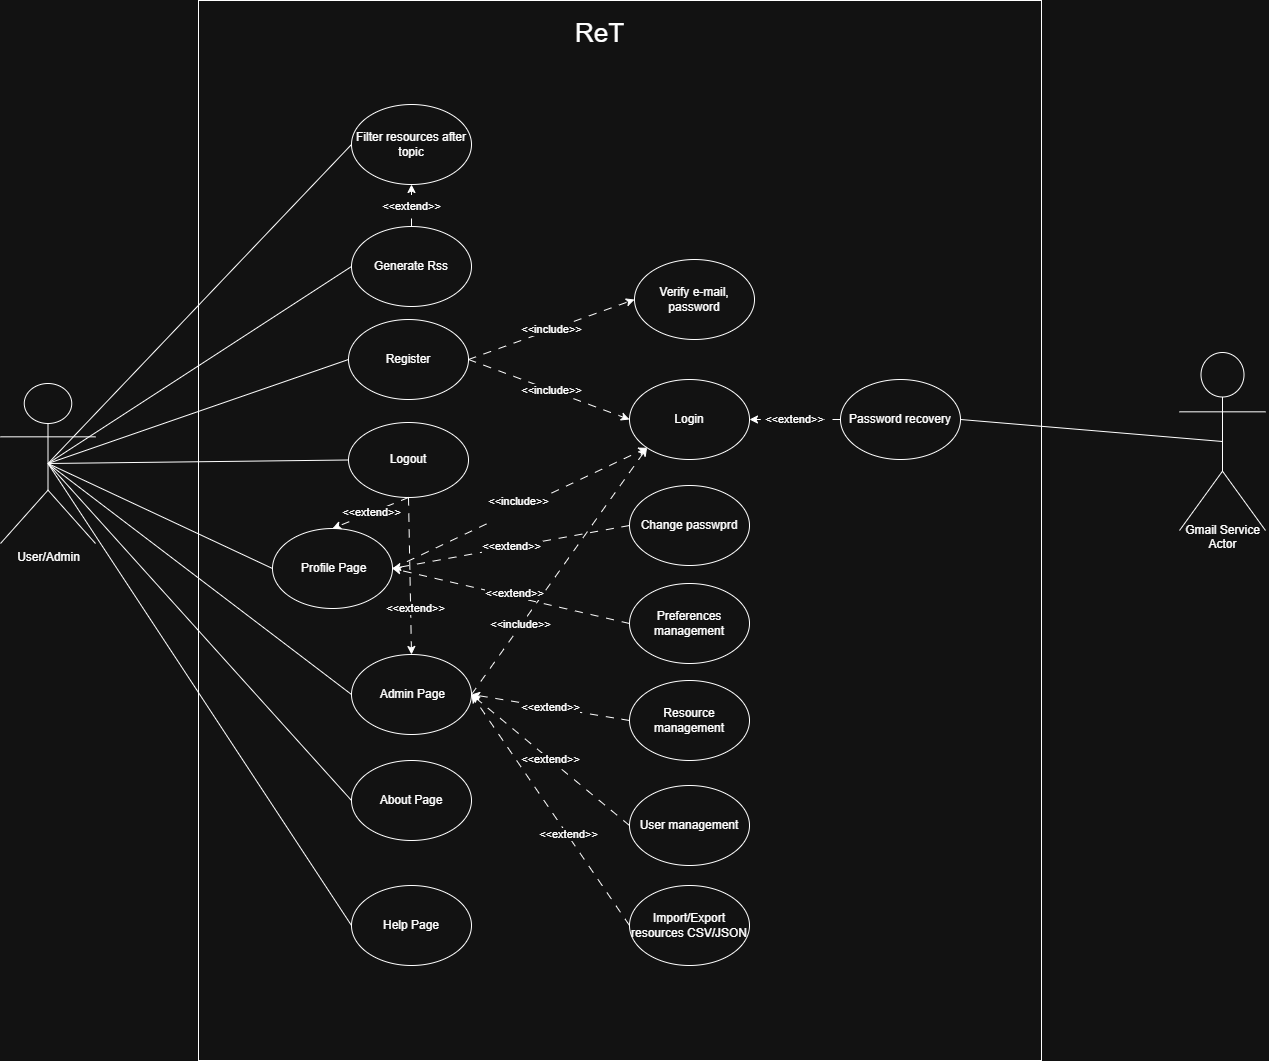

The diagram above was exported from draw.io. Its source (the exported page's mxGraphModel, read from the mxfile embedded in the PNG):
<mxGraphModel dx="2289" dy="1826" grid="0" gridSize="10" guides="1" tooltips="1" connect="1" arrows="1" fold="1" page="0" pageScale="1" pageWidth="827" pageHeight="1169" math="0" shadow="0">
  <root>
    <mxCell id="0" />
    <mxCell id="1" parent="0" />
    <mxCell id="DsWRABKD716btpSVxT7W-1" value="User/Admin" style="shape=umlActor;verticalLabelPosition=bottom;verticalAlign=top;html=1;outlineConnect=0;labelBackgroundColor=none;" parent="1" vertex="1">
      <mxGeometry x="-349" y="-79" width="95" height="160" as="geometry" />
    </mxCell>
    <mxCell id="aBvZjlg5AvP_2m7NC6w9-1" value="Register" style="ellipse;whiteSpace=wrap;html=1;" vertex="1" parent="1">
      <mxGeometry x="-1" y="-143" width="120" height="80" as="geometry" />
    </mxCell>
    <mxCell id="aBvZjlg5AvP_2m7NC6w9-2" value="Login" style="ellipse;whiteSpace=wrap;html=1;" vertex="1" parent="1">
      <mxGeometry x="280" y="-83" width="120" height="80" as="geometry" />
    </mxCell>
    <mxCell id="aBvZjlg5AvP_2m7NC6w9-14" value="" style="endArrow=none;html=1;rounded=0;entryX=0;entryY=0.5;entryDx=0;entryDy=0;exitX=0.5;exitY=0.5;exitDx=0;exitDy=0;exitPerimeter=0;" edge="1" parent="1" source="DsWRABKD716btpSVxT7W-1" target="aBvZjlg5AvP_2m7NC6w9-1">
      <mxGeometry width="50" height="50" relative="1" as="geometry">
        <mxPoint x="-218" y="2" as="sourcePoint" />
        <mxPoint x="322" y="30" as="targetPoint" />
        <Array as="points" />
      </mxGeometry>
    </mxCell>
    <mxCell id="aBvZjlg5AvP_2m7NC6w9-18" value="" style="endArrow=classic;html=1;rounded=0;exitX=1;exitY=0.5;exitDx=0;exitDy=0;entryX=0;entryY=0.5;entryDx=0;entryDy=0;dashed=1;dashPattern=8 8;" edge="1" parent="1" source="aBvZjlg5AvP_2m7NC6w9-1" target="aBvZjlg5AvP_2m7NC6w9-2">
      <mxGeometry relative="1" as="geometry">
        <mxPoint x="235" y="48" as="sourcePoint" />
        <mxPoint x="335" y="48" as="targetPoint" />
      </mxGeometry>
    </mxCell>
    <mxCell id="aBvZjlg5AvP_2m7NC6w9-19" value="&amp;lt;&amp;lt;include&amp;gt;&amp;gt;" style="edgeLabel;resizable=0;html=1;;align=center;verticalAlign=middle;" connectable="0" vertex="1" parent="aBvZjlg5AvP_2m7NC6w9-18">
      <mxGeometry relative="1" as="geometry">
        <mxPoint x="1" as="offset" />
      </mxGeometry>
    </mxCell>
    <mxCell id="aBvZjlg5AvP_2m7NC6w9-20" value="Filter resources after topic" style="ellipse;whiteSpace=wrap;html=1;" vertex="1" parent="1">
      <mxGeometry x="2" y="-358" width="120" height="80" as="geometry" />
    </mxCell>
    <mxCell id="aBvZjlg5AvP_2m7NC6w9-21" value="Generate Rss" style="ellipse;whiteSpace=wrap;html=1;" vertex="1" parent="1">
      <mxGeometry x="2" y="-236" width="120" height="80" as="geometry" />
    </mxCell>
    <mxCell id="aBvZjlg5AvP_2m7NC6w9-22" value="&amp;lt;&amp;lt;extend&amp;gt;&amp;gt;" style="endArrow=classic;html=1;rounded=0;exitX=0.5;exitY=0;exitDx=0;exitDy=0;entryX=0.5;entryY=1;entryDx=0;entryDy=0;dashed=1;dashPattern=8 8;" edge="1" parent="1" source="aBvZjlg5AvP_2m7NC6w9-21" target="aBvZjlg5AvP_2m7NC6w9-20">
      <mxGeometry width="50" height="50" relative="1" as="geometry">
        <mxPoint x="260" y="-24" as="sourcePoint" />
        <mxPoint x="310" y="-74" as="targetPoint" />
      </mxGeometry>
    </mxCell>
    <mxCell id="aBvZjlg5AvP_2m7NC6w9-25" value="" style="endArrow=none;html=1;rounded=0;exitX=0.5;exitY=0.5;exitDx=0;exitDy=0;exitPerimeter=0;entryX=0;entryY=0.5;entryDx=0;entryDy=0;" edge="1" parent="1" source="DsWRABKD716btpSVxT7W-1" target="aBvZjlg5AvP_2m7NC6w9-21">
      <mxGeometry width="50" height="50" relative="1" as="geometry">
        <mxPoint x="198" y="-39" as="sourcePoint" />
        <mxPoint x="248" y="-89" as="targetPoint" />
      </mxGeometry>
    </mxCell>
    <mxCell id="aBvZjlg5AvP_2m7NC6w9-28" value="&amp;nbsp;Profile Page" style="ellipse;whiteSpace=wrap;html=1;" vertex="1" parent="1">
      <mxGeometry x="-77" y="66" width="120" height="80" as="geometry" />
    </mxCell>
    <mxCell id="aBvZjlg5AvP_2m7NC6w9-29" value="&amp;nbsp;Admin Page" style="ellipse;whiteSpace=wrap;html=1;" vertex="1" parent="1">
      <mxGeometry x="2" y="192" width="120" height="80" as="geometry" />
    </mxCell>
    <mxCell id="aBvZjlg5AvP_2m7NC6w9-31" value="&amp;lt;&amp;lt;include&amp;gt;&amp;gt;&lt;div&gt;&lt;br&gt;&lt;/div&gt;" style="endArrow=classic;html=1;rounded=0;exitX=1;exitY=0.5;exitDx=0;exitDy=0;entryX=0;entryY=1;entryDx=0;entryDy=0;dashed=1;dashPattern=8 8;" edge="1" parent="1" source="aBvZjlg5AvP_2m7NC6w9-28" target="aBvZjlg5AvP_2m7NC6w9-2">
      <mxGeometry width="50" height="50" relative="1" as="geometry">
        <mxPoint x="143" y="8" as="sourcePoint" />
        <mxPoint x="174" y="16" as="targetPoint" />
      </mxGeometry>
    </mxCell>
    <mxCell id="aBvZjlg5AvP_2m7NC6w9-33" value="&amp;lt;&amp;lt;include&amp;gt;&amp;gt;" style="endArrow=classic;html=1;rounded=0;exitX=1;exitY=0.5;exitDx=0;exitDy=0;entryX=0;entryY=1;entryDx=0;entryDy=0;dashed=1;dashPattern=8 8;" edge="1" parent="1" source="aBvZjlg5AvP_2m7NC6w9-29" target="aBvZjlg5AvP_2m7NC6w9-2">
      <mxGeometry x="-0.4325" y="1" width="50" height="50" relative="1" as="geometry">
        <mxPoint x="249" y="17" as="sourcePoint" />
        <mxPoint x="280" y="-6" as="targetPoint" />
        <mxPoint as="offset" />
      </mxGeometry>
    </mxCell>
    <mxCell id="aBvZjlg5AvP_2m7NC6w9-34" value="" style="endArrow=none;html=1;rounded=0;exitX=0.5;exitY=0.5;exitDx=0;exitDy=0;exitPerimeter=0;entryX=0;entryY=0.5;entryDx=0;entryDy=0;" edge="1" parent="1" source="DsWRABKD716btpSVxT7W-1" target="aBvZjlg5AvP_2m7NC6w9-28">
      <mxGeometry width="50" height="50" relative="1" as="geometry">
        <mxPoint x="261" y="24" as="sourcePoint" />
        <mxPoint x="311" y="-26" as="targetPoint" />
      </mxGeometry>
    </mxCell>
    <mxCell id="aBvZjlg5AvP_2m7NC6w9-35" value="" style="endArrow=none;html=1;rounded=0;exitX=0.5;exitY=0.5;exitDx=0;exitDy=0;exitPerimeter=0;entryX=0;entryY=0.5;entryDx=0;entryDy=0;" edge="1" parent="1" source="DsWRABKD716btpSVxT7W-1" target="aBvZjlg5AvP_2m7NC6w9-29">
      <mxGeometry width="50" height="50" relative="1" as="geometry">
        <mxPoint x="261" y="223" as="sourcePoint" />
        <mxPoint x="311" y="173" as="targetPoint" />
      </mxGeometry>
    </mxCell>
    <mxCell id="aBvZjlg5AvP_2m7NC6w9-36" value="About Page" style="ellipse;whiteSpace=wrap;html=1;" vertex="1" parent="1">
      <mxGeometry x="2" y="298" width="120" height="80" as="geometry" />
    </mxCell>
    <mxCell id="aBvZjlg5AvP_2m7NC6w9-37" value="Help Page" style="ellipse;whiteSpace=wrap;html=1;" vertex="1" parent="1">
      <mxGeometry x="2" y="423" width="120" height="80" as="geometry" />
    </mxCell>
    <mxCell id="aBvZjlg5AvP_2m7NC6w9-39" value="" style="endArrow=none;html=1;rounded=0;exitX=0.5;exitY=0.5;exitDx=0;exitDy=0;exitPerimeter=0;entryX=0;entryY=0.5;entryDx=0;entryDy=0;" edge="1" parent="1" source="DsWRABKD716btpSVxT7W-1" target="aBvZjlg5AvP_2m7NC6w9-36">
      <mxGeometry width="50" height="50" relative="1" as="geometry">
        <mxPoint x="261" y="249" as="sourcePoint" />
        <mxPoint x="311" y="199" as="targetPoint" />
      </mxGeometry>
    </mxCell>
    <mxCell id="aBvZjlg5AvP_2m7NC6w9-40" value="" style="endArrow=none;html=1;rounded=0;exitX=0.5;exitY=0.5;exitDx=0;exitDy=0;exitPerimeter=0;entryX=0;entryY=0.5;entryDx=0;entryDy=0;" edge="1" parent="1" source="DsWRABKD716btpSVxT7W-1" target="aBvZjlg5AvP_2m7NC6w9-37">
      <mxGeometry width="50" height="50" relative="1" as="geometry">
        <mxPoint x="261" y="249" as="sourcePoint" />
        <mxPoint x="311" y="199" as="targetPoint" />
      </mxGeometry>
    </mxCell>
    <mxCell id="aBvZjlg5AvP_2m7NC6w9-41" value="Change passwprd" style="ellipse;whiteSpace=wrap;html=1;" vertex="1" parent="1">
      <mxGeometry x="280" y="23" width="120" height="80" as="geometry" />
    </mxCell>
    <mxCell id="aBvZjlg5AvP_2m7NC6w9-42" value="Preferences management" style="ellipse;whiteSpace=wrap;html=1;" vertex="1" parent="1">
      <mxGeometry x="280" y="121" width="120" height="80" as="geometry" />
    </mxCell>
    <mxCell id="aBvZjlg5AvP_2m7NC6w9-43" value="&amp;lt;&amp;lt;extend&amp;gt;&amp;gt;" style="endArrow=classic;html=1;rounded=0;exitX=0;exitY=0.5;exitDx=0;exitDy=0;entryX=1;entryY=0.5;entryDx=0;entryDy=0;dashed=1;dashPattern=8 8;" edge="1" parent="1" source="aBvZjlg5AvP_2m7NC6w9-41" target="aBvZjlg5AvP_2m7NC6w9-28">
      <mxGeometry width="50" height="50" relative="1" as="geometry">
        <mxPoint x="244" y="173" as="sourcePoint" />
        <mxPoint x="294" y="123" as="targetPoint" />
      </mxGeometry>
    </mxCell>
    <mxCell id="aBvZjlg5AvP_2m7NC6w9-45" value="&amp;lt;" style="endArrow=classic;html=1;rounded=0;exitX=0;exitY=0.5;exitDx=0;exitDy=0;entryX=1;entryY=0.5;entryDx=0;entryDy=0;dashed=1;dashPattern=8 8;" edge="1" parent="1" source="aBvZjlg5AvP_2m7NC6w9-42" target="aBvZjlg5AvP_2m7NC6w9-28">
      <mxGeometry width="50" height="50" relative="1" as="geometry">
        <mxPoint x="244" y="173" as="sourcePoint" />
        <mxPoint x="294" y="123" as="targetPoint" />
      </mxGeometry>
    </mxCell>
    <mxCell id="aBvZjlg5AvP_2m7NC6w9-46" value="&amp;lt;&amp;lt;extend&amp;gt;&amp;gt;" style="edgeLabel;html=1;align=center;verticalAlign=middle;resizable=0;points=[];" vertex="1" connectable="0" parent="aBvZjlg5AvP_2m7NC6w9-45">
      <mxGeometry x="-0.0178" y="-4" relative="1" as="geometry">
        <mxPoint as="offset" />
      </mxGeometry>
    </mxCell>
    <mxCell id="aBvZjlg5AvP_2m7NC6w9-52" value="" style="endArrow=none;html=1;rounded=0;exitX=0.5;exitY=0.5;exitDx=0;exitDy=0;exitPerimeter=0;entryX=0;entryY=0.5;entryDx=0;entryDy=0;" edge="1" parent="1" source="DsWRABKD716btpSVxT7W-1" target="aBvZjlg5AvP_2m7NC6w9-20">
      <mxGeometry width="50" height="50" relative="1" as="geometry">
        <mxPoint x="259" y="-21" as="sourcePoint" />
        <mxPoint x="309" y="-71" as="targetPoint" />
      </mxGeometry>
    </mxCell>
    <mxCell id="aBvZjlg5AvP_2m7NC6w9-54" value="Resource management" style="ellipse;whiteSpace=wrap;html=1;" vertex="1" parent="1">
      <mxGeometry x="280" y="218" width="120" height="80" as="geometry" />
    </mxCell>
    <mxCell id="aBvZjlg5AvP_2m7NC6w9-55" value="Verify e-mail, password" style="ellipse;whiteSpace=wrap;html=1;" vertex="1" parent="1">
      <mxGeometry x="285" y="-203" width="120" height="80" as="geometry" />
    </mxCell>
    <mxCell id="aBvZjlg5AvP_2m7NC6w9-56" value="&amp;lt;&amp;lt;include&amp;gt;&amp;gt;" style="endArrow=classic;html=1;rounded=0;exitX=1;exitY=0.5;exitDx=0;exitDy=0;entryX=0;entryY=0.5;entryDx=0;entryDy=0;dashed=1;dashPattern=8 8;" edge="1" parent="1" source="aBvZjlg5AvP_2m7NC6w9-1" target="aBvZjlg5AvP_2m7NC6w9-55">
      <mxGeometry width="50" height="50" relative="1" as="geometry">
        <mxPoint x="247" y="42" as="sourcePoint" />
        <mxPoint x="297" y="-8" as="targetPoint" />
      </mxGeometry>
    </mxCell>
    <mxCell id="aBvZjlg5AvP_2m7NC6w9-57" value="Password recovery" style="ellipse;whiteSpace=wrap;html=1;" vertex="1" parent="1">
      <mxGeometry x="491" y="-83" width="120" height="80" as="geometry" />
    </mxCell>
    <mxCell id="aBvZjlg5AvP_2m7NC6w9-58" value="&amp;lt;&amp;lt;extend&amp;gt;&amp;gt;" style="endArrow=classic;html=1;rounded=0;exitX=0;exitY=0.5;exitDx=0;exitDy=0;entryX=1;entryY=0.5;entryDx=0;entryDy=0;dashed=1;dashPattern=8 8;" edge="1" parent="1" source="aBvZjlg5AvP_2m7NC6w9-57" target="aBvZjlg5AvP_2m7NC6w9-2">
      <mxGeometry width="50" height="50" relative="1" as="geometry">
        <mxPoint x="247" y="42" as="sourcePoint" />
        <mxPoint x="297" y="-8" as="targetPoint" />
      </mxGeometry>
    </mxCell>
    <mxCell id="aBvZjlg5AvP_2m7NC6w9-59" value="User management" style="ellipse;whiteSpace=wrap;html=1;" vertex="1" parent="1">
      <mxGeometry x="280" y="323" width="120" height="80" as="geometry" />
    </mxCell>
    <mxCell id="aBvZjlg5AvP_2m7NC6w9-61" value="&amp;lt;&amp;lt;extend&amp;gt;&amp;gt;" style="endArrow=classic;html=1;rounded=0;exitX=0;exitY=0.5;exitDx=0;exitDy=0;entryX=1;entryY=0.5;entryDx=0;entryDy=0;dashed=1;dashPattern=8 8;" edge="1" parent="1" source="aBvZjlg5AvP_2m7NC6w9-54" target="aBvZjlg5AvP_2m7NC6w9-29">
      <mxGeometry width="50" height="50" relative="1" as="geometry">
        <mxPoint x="247" y="315" as="sourcePoint" />
        <mxPoint x="297" y="265" as="targetPoint" />
      </mxGeometry>
    </mxCell>
    <mxCell id="aBvZjlg5AvP_2m7NC6w9-62" value="&amp;lt;&amp;lt;extend&amp;gt;&amp;gt;" style="endArrow=classic;html=1;rounded=0;exitX=0;exitY=0.5;exitDx=0;exitDy=0;entryX=1;entryY=0.5;entryDx=0;entryDy=0;dashed=1;dashPattern=8 8;" edge="1" parent="1" source="aBvZjlg5AvP_2m7NC6w9-59" target="aBvZjlg5AvP_2m7NC6w9-29">
      <mxGeometry width="50" height="50" relative="1" as="geometry">
        <mxPoint x="247" y="315" as="sourcePoint" />
        <mxPoint x="297" y="265" as="targetPoint" />
      </mxGeometry>
    </mxCell>
    <mxCell id="aBvZjlg5AvP_2m7NC6w9-63" value="Import/Export resources CSV/JSON" style="ellipse;whiteSpace=wrap;html=1;" vertex="1" parent="1">
      <mxGeometry x="280" y="423" width="120" height="80" as="geometry" />
    </mxCell>
    <mxCell id="aBvZjlg5AvP_2m7NC6w9-64" value="" style="endArrow=classic;html=1;rounded=0;exitX=0;exitY=0.5;exitDx=0;exitDy=0;entryX=1;entryY=0.5;entryDx=0;entryDy=0;dashed=1;dashPattern=8 8;" edge="1" parent="1" source="aBvZjlg5AvP_2m7NC6w9-63" target="aBvZjlg5AvP_2m7NC6w9-29">
      <mxGeometry width="50" height="50" relative="1" as="geometry">
        <mxPoint x="247" y="414" as="sourcePoint" />
        <mxPoint x="297" y="364" as="targetPoint" />
      </mxGeometry>
    </mxCell>
    <mxCell id="aBvZjlg5AvP_2m7NC6w9-65" value="&amp;lt;&amp;lt;extend&amp;gt;&amp;gt;" style="edgeLabel;html=1;align=center;verticalAlign=middle;resizable=0;points=[];" vertex="1" connectable="0" parent="aBvZjlg5AvP_2m7NC6w9-64">
      <mxGeometry x="-0.2015" relative="1" as="geometry">
        <mxPoint as="offset" />
      </mxGeometry>
    </mxCell>
    <mxCell id="aBvZjlg5AvP_2m7NC6w9-66" value="Actor" style="shape=umlActor;verticalLabelPosition=bottom;verticalAlign=top;html=1;outlineConnect=0;" vertex="1" parent="1">
      <mxGeometry x="830" y="-110" width="86" height="178" as="geometry" />
    </mxCell>
    <mxCell id="aBvZjlg5AvP_2m7NC6w9-74" value="" style="endArrow=none;html=1;rounded=0;exitX=0.5;exitY=0.5;exitDx=0;exitDy=0;exitPerimeter=0;entryX=1;entryY=0.5;entryDx=0;entryDy=0;" edge="1" parent="1" source="aBvZjlg5AvP_2m7NC6w9-66" target="aBvZjlg5AvP_2m7NC6w9-57">
      <mxGeometry width="50" height="50" relative="1" as="geometry">
        <mxPoint x="315" y="134" as="sourcePoint" />
        <mxPoint x="365" y="84" as="targetPoint" />
      </mxGeometry>
    </mxCell>
    <mxCell id="aBvZjlg5AvP_2m7NC6w9-78" value="Gmail Service" style="text;html=1;align=center;verticalAlign=middle;resizable=0;points=[];autosize=1;strokeColor=none;fillColor=none;" vertex="1" parent="1">
      <mxGeometry x="826.5" y="55" width="93" height="26" as="geometry" />
    </mxCell>
    <mxCell id="aBvZjlg5AvP_2m7NC6w9-79" value="Logout" style="ellipse;whiteSpace=wrap;html=1;" vertex="1" parent="1">
      <mxGeometry x="-1" y="-40" width="120" height="75" as="geometry" />
    </mxCell>
    <mxCell id="aBvZjlg5AvP_2m7NC6w9-80" value="" style="endArrow=none;html=1;rounded=0;exitX=0.5;exitY=0.5;exitDx=0;exitDy=0;exitPerimeter=0;entryX=0;entryY=0.5;entryDx=0;entryDy=0;" edge="1" parent="1" source="DsWRABKD716btpSVxT7W-1" target="aBvZjlg5AvP_2m7NC6w9-79">
      <mxGeometry width="50" height="50" relative="1" as="geometry">
        <mxPoint x="335" y="34" as="sourcePoint" />
        <mxPoint x="385" y="-16" as="targetPoint" />
      </mxGeometry>
    </mxCell>
    <mxCell id="aBvZjlg5AvP_2m7NC6w9-81" value="&amp;lt;&amp;lt;extend&amp;gt;&amp;gt;" style="endArrow=classic;html=1;rounded=0;exitX=0.5;exitY=1;exitDx=0;exitDy=0;entryX=0.5;entryY=0;entryDx=0;entryDy=0;dashed=1;dashPattern=8 8;" edge="1" parent="1" source="aBvZjlg5AvP_2m7NC6w9-79" target="aBvZjlg5AvP_2m7NC6w9-28">
      <mxGeometry width="50" height="50" relative="1" as="geometry">
        <mxPoint x="323" y="27" as="sourcePoint" />
        <mxPoint x="373" y="-23" as="targetPoint" />
      </mxGeometry>
    </mxCell>
    <mxCell id="aBvZjlg5AvP_2m7NC6w9-82" value="" style="endArrow=classic;html=1;rounded=0;exitX=0.5;exitY=1;exitDx=0;exitDy=0;entryX=0.5;entryY=0;entryDx=0;entryDy=0;dashed=1;dashPattern=8 8;" edge="1" parent="1" source="aBvZjlg5AvP_2m7NC6w9-79" target="aBvZjlg5AvP_2m7NC6w9-29">
      <mxGeometry width="50" height="50" relative="1" as="geometry">
        <mxPoint x="323" y="27" as="sourcePoint" />
        <mxPoint x="373" y="-23" as="targetPoint" />
      </mxGeometry>
    </mxCell>
    <mxCell id="aBvZjlg5AvP_2m7NC6w9-83" value="&amp;lt;&amp;lt;extend&amp;gt;&amp;gt;" style="edgeLabel;html=1;align=center;verticalAlign=middle;resizable=0;points=[];" vertex="1" connectable="0" parent="aBvZjlg5AvP_2m7NC6w9-82">
      <mxGeometry x="0.3663" y="3" relative="1" as="geometry">
        <mxPoint y="1" as="offset" />
      </mxGeometry>
    </mxCell>
    <mxCell id="aBvZjlg5AvP_2m7NC6w9-85" value="" style="rounded=0;whiteSpace=wrap;html=1;direction=south;fillColor=none;" vertex="1" parent="1">
      <mxGeometry x="-151" y="-462" width="843" height="1060" as="geometry" />
    </mxCell>
    <mxCell id="aBvZjlg5AvP_2m7NC6w9-87" value="&lt;font style=&quot;font-size: 26px;&quot;&gt;ReT&lt;/font&gt;" style="text;html=1;align=center;verticalAlign=middle;whiteSpace=wrap;rounded=0;" vertex="1" parent="1">
      <mxGeometry x="188" y="-459" width="125" height="60" as="geometry" />
    </mxCell>
  </root>
</mxGraphModel>